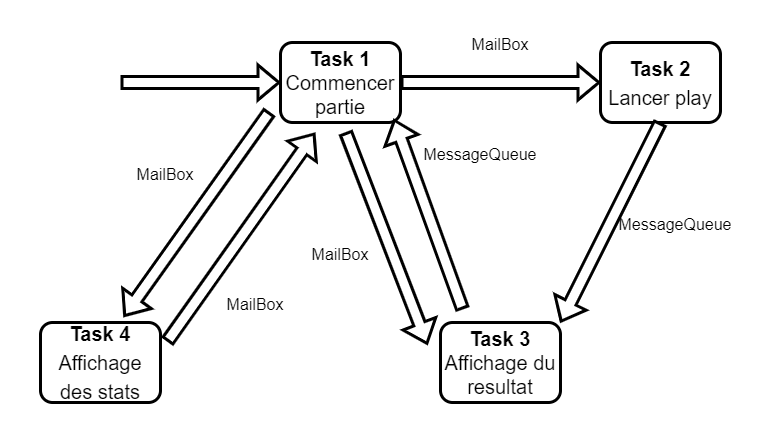

The diagram above was exported from draw.io. Its source (the exported page's mxGraphModel, read from the mxfile embedded in the PNG):
<mxGraphModel dx="1387" dy="756" grid="1" gridSize="10" guides="1" tooltips="1" connect="1" arrows="1" fold="1" page="1" pageScale="1" pageWidth="827" pageHeight="1169" math="0" shadow="0">
  <root>
    <mxCell id="0" />
    <mxCell id="1" parent="0" />
    <mxCell id="xpuk3EtZbYotnQxN1Q_w-1" value="" style="rounded=0;whiteSpace=wrap;html=1;fontSize=20;strokeColor=none;" parent="1" vertex="1">
      <mxGeometry x="40" y="80" width="760" height="440" as="geometry" />
    </mxCell>
    <mxCell id="4kjiR7lfrm5dYzS6MdtM-18" value="" style="rounded=0;whiteSpace=wrap;html=1;strokeWidth=3;rotation=115;fillColor=none;strokeColor=none;" parent="1" vertex="1">
      <mxGeometry x="300" y="100" width="110" height="100" as="geometry" />
    </mxCell>
    <mxCell id="4kjiR7lfrm5dYzS6MdtM-1" value="&lt;h1 style=&quot;font-size: 20px;&quot;&gt;Task 1&lt;br&gt;&lt;span style=&quot;font-weight: normal;&quot;&gt;Commencer partie&lt;/span&gt;&lt;/h1&gt;" style="rounded=1;whiteSpace=wrap;html=1;strokeWidth=3;" parent="1" vertex="1">
      <mxGeometry x="320" y="120" width="120" height="80" as="geometry" />
    </mxCell>
    <mxCell id="4kjiR7lfrm5dYzS6MdtM-4" value="&lt;h1&gt;&lt;font style=&quot;font-size: 20px;&quot;&gt;Task 2&lt;br&gt;&lt;span style=&quot;font-weight: normal;&quot;&gt;Lancer play&lt;/span&gt;&lt;/font&gt;&lt;/h1&gt;" style="rounded=1;whiteSpace=wrap;html=1;strokeWidth=3;" parent="1" vertex="1">
      <mxGeometry x="640" y="120" width="120" height="80" as="geometry" />
    </mxCell>
    <mxCell id="4kjiR7lfrm5dYzS6MdtM-5" value="" style="shape=flexArrow;endArrow=classic;html=1;rounded=0;entryX=0;entryY=0.5;entryDx=0;entryDy=0;strokeWidth=3;fillColor=default;" parent="1" target="4kjiR7lfrm5dYzS6MdtM-1" edge="1">
      <mxGeometry width="50" height="50" relative="1" as="geometry">
        <mxPoint x="160" y="160" as="sourcePoint" />
        <mxPoint x="230" y="140" as="targetPoint" />
      </mxGeometry>
    </mxCell>
    <mxCell id="4kjiR7lfrm5dYzS6MdtM-6" value="&lt;h1 style=&quot;font-size: 20px;&quot;&gt;Task 3&lt;br&gt;&lt;span style=&quot;font-weight: normal;&quot;&gt;Affichage du resultat&lt;/span&gt;&lt;/h1&gt;" style="rounded=1;whiteSpace=wrap;html=1;strokeWidth=3;" parent="1" vertex="1">
      <mxGeometry x="480" y="400" width="120" height="80" as="geometry" />
    </mxCell>
    <mxCell id="4kjiR7lfrm5dYzS6MdtM-7" value="&lt;h1&gt;&lt;font style=&quot;font-size: 20px;&quot;&gt;Task 4&lt;br&gt;&lt;span style=&quot;font-weight: normal;&quot;&gt;Affichage des stats&lt;/span&gt;&lt;/font&gt;&lt;/h1&gt;" style="rounded=1;whiteSpace=wrap;html=1;strokeWidth=3;" parent="1" vertex="1">
      <mxGeometry x="80" y="400" width="120" height="80" as="geometry" />
    </mxCell>
    <mxCell id="4kjiR7lfrm5dYzS6MdtM-8" value="" style="shape=flexArrow;endArrow=classic;html=1;rounded=0;strokeWidth=3;fillColor=default;" parent="1" source="4kjiR7lfrm5dYzS6MdtM-1" target="4kjiR7lfrm5dYzS6MdtM-4" edge="1">
      <mxGeometry width="50" height="50" relative="1" as="geometry">
        <mxPoint x="210" y="170" as="sourcePoint" />
        <mxPoint x="330" y="170" as="targetPoint" />
      </mxGeometry>
    </mxCell>
    <mxCell id="4kjiR7lfrm5dYzS6MdtM-10" value="" style="shape=flexArrow;endArrow=classic;html=1;rounded=0;strokeWidth=3;fillColor=default;exitX=0.5;exitY=1;exitDx=0;exitDy=0;entryX=1;entryY=0;entryDx=0;entryDy=0;" parent="1" source="4kjiR7lfrm5dYzS6MdtM-4" target="4kjiR7lfrm5dYzS6MdtM-6" edge="1">
      <mxGeometry width="50" height="50" relative="1" as="geometry">
        <mxPoint x="450" y="170" as="sourcePoint" />
        <mxPoint x="650" y="170" as="targetPoint" />
      </mxGeometry>
    </mxCell>
    <mxCell id="4kjiR7lfrm5dYzS6MdtM-12" value="" style="shape=flexArrow;endArrow=classic;html=1;rounded=0;strokeWidth=3;fillColor=default;entryX=1;entryY=0.25;entryDx=0;entryDy=0;exitX=0;exitY=0.25;exitDx=0;exitDy=0;" parent="1" source="4kjiR7lfrm5dYzS6MdtM-15" target="4kjiR7lfrm5dYzS6MdtM-14" edge="1">
      <mxGeometry width="50" height="50" relative="1" as="geometry">
        <mxPoint x="450" y="170" as="sourcePoint" />
        <mxPoint x="650" y="170" as="targetPoint" />
      </mxGeometry>
    </mxCell>
    <mxCell id="4kjiR7lfrm5dYzS6MdtM-13" value="" style="shape=flexArrow;endArrow=classic;html=1;rounded=0;strokeWidth=3;fillColor=default;entryX=0;entryY=0.75;entryDx=0;entryDy=0;exitX=1;exitY=0.75;exitDx=0;exitDy=0;" parent="1" source="4kjiR7lfrm5dYzS6MdtM-14" target="4kjiR7lfrm5dYzS6MdtM-15" edge="1">
      <mxGeometry width="50" height="50" relative="1" as="geometry">
        <mxPoint x="490" y="330" as="sourcePoint" />
        <mxPoint x="450" y="210" as="targetPoint" />
      </mxGeometry>
    </mxCell>
    <mxCell id="4kjiR7lfrm5dYzS6MdtM-14" value="" style="rounded=0;whiteSpace=wrap;html=1;strokeWidth=3;rotation=75;fillColor=none;strokeColor=none;" parent="1" vertex="1">
      <mxGeometry x="340" y="100" width="110" height="100" as="geometry" />
    </mxCell>
    <mxCell id="4kjiR7lfrm5dYzS6MdtM-15" value="" style="rounded=0;whiteSpace=wrap;html=1;strokeWidth=3;rotation=45;fillColor=none;strokeColor=none;" parent="1" vertex="1">
      <mxGeometry x="470" y="390" width="100" height="100" as="geometry" />
    </mxCell>
    <mxCell id="4kjiR7lfrm5dYzS6MdtM-16" value="" style="shape=flexArrow;endArrow=classic;html=1;rounded=0;strokeWidth=3;fillColor=default;entryX=1;entryY=0.25;entryDx=0;entryDy=0;exitX=0;exitY=0.25;exitDx=0;exitDy=0;" parent="1" source="4kjiR7lfrm5dYzS6MdtM-19" target="4kjiR7lfrm5dYzS6MdtM-18" edge="1">
      <mxGeometry width="50" height="50" relative="1" as="geometry">
        <mxPoint x="342.13" y="225.9" as="sourcePoint" />
        <mxPoint x="542.13" y="225.9" as="targetPoint" />
      </mxGeometry>
    </mxCell>
    <mxCell id="4kjiR7lfrm5dYzS6MdtM-17" value="" style="shape=flexArrow;endArrow=classic;html=1;rounded=0;strokeWidth=3;fillColor=default;entryX=0;entryY=0.75;entryDx=0;entryDy=0;exitX=1;exitY=0.75;exitDx=0;exitDy=0;" parent="1" source="4kjiR7lfrm5dYzS6MdtM-18" target="4kjiR7lfrm5dYzS6MdtM-19" edge="1">
      <mxGeometry width="50" height="50" relative="1" as="geometry">
        <mxPoint x="382.13" y="385.9" as="sourcePoint" />
        <mxPoint x="342.13" y="265.9" as="targetPoint" />
      </mxGeometry>
    </mxCell>
    <mxCell id="4kjiR7lfrm5dYzS6MdtM-19" value="" style="rounded=0;whiteSpace=wrap;html=1;strokeWidth=3;rotation=120;fillColor=none;strokeColor=none;" parent="1" vertex="1">
      <mxGeometry x="110" y="400" width="100" height="100" as="geometry" />
    </mxCell>
    <mxCell id="4kjiR7lfrm5dYzS6MdtM-24" value="&lt;h1&gt;&lt;span style=&quot;font-weight: normal;&quot;&gt;&lt;font style=&quot;font-size: 16px;&quot;&gt;MailBox&lt;/font&gt;&lt;/span&gt;&lt;/h1&gt;" style="text;html=1;strokeColor=none;fillColor=none;align=center;verticalAlign=middle;whiteSpace=wrap;rounded=0;" parent="1" vertex="1">
      <mxGeometry x="345" y="310" width="70" height="40" as="geometry" />
    </mxCell>
    <mxCell id="4kjiR7lfrm5dYzS6MdtM-27" value="&lt;h1&gt;&lt;span style=&quot;font-weight: normal;&quot;&gt;&lt;font style=&quot;font-size: 16px;&quot;&gt;MailBox&lt;/font&gt;&lt;/span&gt;&lt;/h1&gt;" style="text;html=1;strokeColor=none;fillColor=none;align=center;verticalAlign=middle;whiteSpace=wrap;rounded=0;" parent="1" vertex="1">
      <mxGeometry x="260" y="360" width="70" height="40" as="geometry" />
    </mxCell>
    <mxCell id="4kjiR7lfrm5dYzS6MdtM-28" value="&lt;h1&gt;&lt;span style=&quot;font-weight: normal;&quot;&gt;&lt;font style=&quot;font-size: 16px;&quot;&gt;MailBox&lt;/font&gt;&lt;/span&gt;&lt;/h1&gt;" style="text;html=1;strokeColor=none;fillColor=none;align=center;verticalAlign=middle;whiteSpace=wrap;rounded=0;" parent="1" vertex="1">
      <mxGeometry x="170" y="230" width="70" height="40" as="geometry" />
    </mxCell>
    <mxCell id="4kjiR7lfrm5dYzS6MdtM-29" value="&lt;h1&gt;&lt;span style=&quot;font-weight: normal;&quot;&gt;&lt;font style=&quot;font-size: 16px;&quot;&gt;MailBox&lt;/font&gt;&lt;/span&gt;&lt;/h1&gt;" style="text;html=1;strokeColor=none;fillColor=none;align=center;verticalAlign=middle;whiteSpace=wrap;rounded=0;" parent="1" vertex="1">
      <mxGeometry x="505" y="100" width="70" height="40" as="geometry" />
    </mxCell>
    <mxCell id="4kjiR7lfrm5dYzS6MdtM-30" value="&lt;h1&gt;&lt;span style=&quot;font-weight: normal;&quot;&gt;&lt;font style=&quot;font-size: 16px;&quot;&gt;MessageQueue&lt;/font&gt;&lt;/span&gt;&lt;/h1&gt;" style="text;html=1;strokeColor=none;fillColor=none;align=center;verticalAlign=middle;whiteSpace=wrap;rounded=0;" parent="1" vertex="1">
      <mxGeometry x="485" y="210" width="70" height="40" as="geometry" />
    </mxCell>
    <mxCell id="4kjiR7lfrm5dYzS6MdtM-31" value="&lt;h1&gt;&lt;span style=&quot;font-weight: normal;&quot;&gt;&lt;font style=&quot;font-size: 16px;&quot;&gt;MessageQueue&lt;/font&gt;&lt;/span&gt;&lt;/h1&gt;" style="text;html=1;strokeColor=none;fillColor=none;align=center;verticalAlign=middle;whiteSpace=wrap;rounded=0;" parent="1" vertex="1">
      <mxGeometry x="680" y="280" width="70" height="40" as="geometry" />
    </mxCell>
  </root>
</mxGraphModel>